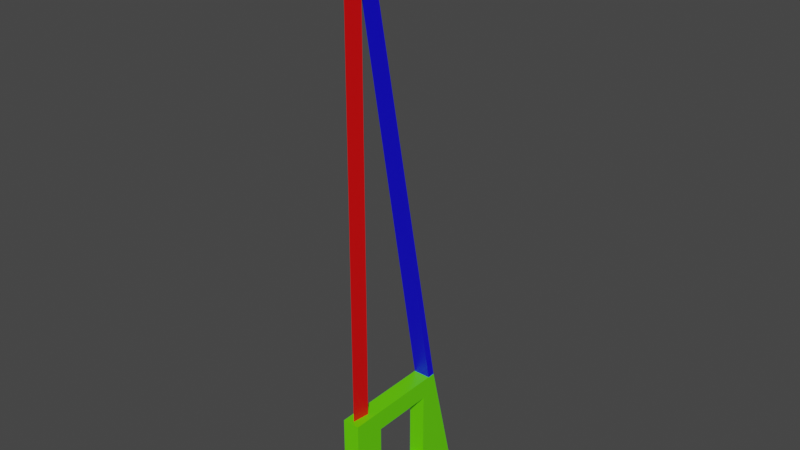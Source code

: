 # Source: saw.blend  (saved by Blender 2.80.75; exported with 4.5.12 LTS)
import bpy
from mathutils import Matrix  # noqa: F401  (used for matrix-valued properties, if any)

bpy.ops.wm.read_factory_settings(use_empty=True)
scene = bpy.context.scene
scene.name = 'Scene'

# ---- collections
col_collection = bpy.data.collections.new('Collection'); scene.collection.children.link(col_collection)

# ---- materials (node trees are filled in below, after node groups)
mat_1 = bpy.data.materials.new('1')
mat_1.alpha_threshold = 0.0
mat_1.use_transparent_shadow = False
mat_1.line_color = (0.0, 0.0, 0.0, 1.0)
mat_2 = bpy.data.materials.new('2')
mat_2.use_transparent_shadow = False
mat_3 = bpy.data.materials.new('3')
mat_3.use_transparent_shadow = False

# ---- material node trees
mat_1.use_nodes = True; mat_1.node_tree.nodes.clear()
_N = mat_1.node_tree.nodes; _L = mat_1.node_tree.links
n0 = _N.new('ShaderNodeOutputMaterial'); n0.name = 'Material Output'; n0.location = (300, 300)
n1 = _N.new('ShaderNodeBsdfPrincipled'); n1.name = 'Principled BSDF'; n1.location = (10, 300)
n1.distribution = 'GGX'
n1.subsurface_method = 'BURLEY'
n1.inputs[0].default_value = (0.1389, 0.8, 0.0, 1.0)
n1.inputs[2].default_value = 0.4
n1.inputs[3].default_value = 1.45
n1.inputs[27].default_value = (0.0, 0.0, 0.0, 1.0)
n1.inputs[28].default_value = 1.0
_L.new(n1.outputs[0], n0.inputs[0])
n0.is_active_output = True
mat_2.use_nodes = True; mat_2.node_tree.nodes.clear()
_N = mat_2.node_tree.nodes; _L = mat_2.node_tree.links
n0 = _N.new('ShaderNodeOutputMaterial'); n0.name = 'Material Output'; n0.location = (300, 300)
n1 = _N.new('ShaderNodeBsdfPrincipled'); n1.name = 'Principled BSDF'; n1.location = (10, 300)
n1.distribution = 'GGX'
n1.subsurface_method = 'BURLEY'
n1.inputs[0].default_value = (0.003891, 0.0, 0.8, 1.0)
n1.inputs[3].default_value = 1.45
n1.inputs[27].default_value = (0.0, 0.0, 0.0, 1.0)
n1.inputs[28].default_value = 1.0
_L.new(n1.outputs[0], n0.inputs[0])
n0.is_active_output = True
mat_3.use_nodes = True; mat_3.node_tree.nodes.clear()
_N = mat_3.node_tree.nodes; _L = mat_3.node_tree.links
n0 = _N.new('ShaderNodeOutputMaterial'); n0.name = 'Material Output'; n0.location = (300, 300)
n1 = _N.new('ShaderNodeBsdfPrincipled'); n1.name = 'Principled BSDF'; n1.location = (10, 300)
n1.distribution = 'GGX'
n1.subsurface_method = 'BURLEY'
n1.inputs[0].default_value = (0.8, 0.0, 0.0008426, 1.0)
n1.inputs[3].default_value = 1.45
n1.inputs[27].default_value = (0.0, 0.0, 0.0, 1.0)
n1.inputs[28].default_value = 1.0
_L.new(n1.outputs[0], n0.inputs[0])
n0.is_active_output = True

# ---- world
world_world = bpy.data.worlds.new('World'); scene.world = world_world
world_world.use_nodes = True; world_world.node_tree.nodes.clear()
_N = world_world.node_tree.nodes; _L = world_world.node_tree.links
n0 = _N.new('ShaderNodeOutputWorld'); n0.name = 'World Output'; n0.location = (300, 300)
n1 = _N.new('ShaderNodeBackground'); n1.name = 'Background'; n1.location = (10, 300)
n1.inputs[0].default_value = (0.05088, 0.05088, 0.05088, 1.0)
_L.new(n1.outputs[0], n0.inputs[0])
n0.is_active_output = True
world_world.color = (0.05088, 0.05088, 0.05088)
world_world.use_sun_shadow = False
world_world.sun_shadow_jitter_overblur = 0.0

# ---- meshes
me_cube = bpy.data.meshes.new('Cube')
me_cube.from_pydata([(-0.001615, 0.005994, -0.1618), (-5.755e-08, -0.005994, -0.1618), (0.001615, 0.005994, -0.1618), (-0.001615, 0.005994, 0.1618), (6.204e-08, -0.005994, 0.1618), (0.001615, 0.005994, 0.1618), (6.537e-08, -0.005939, 0.1731), (-0.005952, 0.05825, -0.1683), (-0.005952, 0.01304, -0.1683), (0.005952, 0.05789, -0.1687), (0.005952, 0.01341, -0.1687), (0.005952, 0.01341, -0.2208), (0.005952, 0.05789, -0.2208), (-0.005952, 0.01304, -0.2212), (-0.005952, 0.05825, -0.2212), (0.005952, -0.008689, -0.1545), (0.005952, 0.06845, -0.1545), (0.005952, 0.08869, -0.2363), (0.005952, -0.008689, -0.2363), (-0.005952, 0.06845, -0.1545), (-0.005952, -0.008689, -0.1545), (-0.005952, -0.008689, -0.2363), (-0.005952, 0.08869, -0.2363), (0.005952, 0.00654, 0.1601), (-0.005952, 0.00654, 0.1601), (-0.005952, 0.06305, -0.1545), (0.005952, 0.06305, -0.1545), (0.005952, 0.05478, -0.1687), (-0.005952, 0.05509, -0.1683)], [], [(0, 3, 5, 2), (1, 2, 5, 4), (4, 5, 3), (1, 0, 2), (4, 3, 0, 1), (3, 5, 6), (5, 4, 6), (6, 3, 4), (26, 16, 19, 25), (21, 22, 17, 18), (20, 21, 18, 15), (22, 19, 16, 17), (27, 9, 16, 26), (12, 11, 18, 17), (11, 10, 15, 18), (9, 12, 17, 16), (28, 8, 20, 25), (8, 13, 21, 20), (14, 7, 19, 22), (13, 14, 22, 21), (27, 28, 7, 9), (12, 9, 7, 14), (11, 12, 14, 13), (10, 11, 13, 8), (16, 19, 24, 23), (10, 8, 28, 27), (7, 28, 25, 19), (10, 27, 26, 15), (15, 26, 25, 20), (25, 26, 23, 24), (19, 25, 24), (23, 26, 16)])
me_cube.polygons.foreach_set('material_index', [2, 2, 0, 0, 2, 2, 2, 2, 0, 0, 0, 0, 0, 0, 0, 0, 0, 0, 0, 0, 0, 0, 0, 0, 1, 0, 0, 0, 0, 1, 1, 1])
_uv = me_cube.uv_layers.new(name='UVMap')
_uv.uv.foreach_set('vector', [0.5891, 0.5658, 0.5891, 0.3897, 0.5916, 0.3897, 0.5916, 0.5658, 0.561, 0.3897, 0.5705, 0.3897, 0.5705, 0.5669, 0.561, 0.5669, 0.581, 0.443, 0.5823, 0.4496, 0.5798, 0.4496, 0.581, 0.4496, 0.5823, 0.4561, 0.5798, 0.4561, 0.561, 0.5669, 0.5516, 0.5669, 0.5516, 0.3897, 0.561, 0.3897, 0.5798, 0.4563, 0.5823, 0.4561, 0.5823, 0.4627, 0.5517, 0.5669, 0.561, 0.5669, 0.561, 0.573, 0.561, 0.573, 0.5516, 0.5669, 0.561, 0.5669, 0.601, 0.4737, 0.601, 0.4766, 0.5916, 0.4766, 0.5916, 0.4737, 0.5891, 0.3897, 0.5891, 0.443, 0.5798, 0.443, 0.5798, 0.3897, 0.5916, 0.4344, 0.5916, 0.3897, 0.601, 0.3897, 0.601, 0.4344, 0.5423, 0.6103, 0.5423, 0.5646, 0.5516, 0.5646, 0.5516, 0.6103, 0.4926, 0.5697, 0.4901, 0.5697, 0.4819, 0.5619, 0.4861, 0.5619, 0.4901, 0.5982, 0.525, 0.5982, 0.5423, 0.6067, 0.466, 0.6067, 0.525, 0.5982, 0.525, 0.5697, 0.5423, 0.5619, 0.5423, 0.6067, 0.4901, 0.5697, 0.4901, 0.5982, 0.466, 0.6067, 0.4819, 0.5619, 0.416, 0.4269, 0.449, 0.4269, 0.466, 0.4345, 0.4098, 0.4345, 0.449, 0.4269, 0.449, 0.398, 0.466, 0.3897, 0.466, 0.4345, 0.4135, 0.398, 0.4135, 0.4269, 0.4056, 0.4345, 0.3897, 0.3897, 0.449, 0.398, 0.4135, 0.398, 0.3897, 0.3897, 0.466, 0.3897, 0.601, 0.4125, 0.6103, 0.4127, 0.6103, 0.4144, 0.601, 0.4142, 0.5916, 0.5053, 0.5916, 0.4768, 0.601, 0.4766, 0.601, 0.5055, 0.6103, 0.4521, 0.6103, 0.4764, 0.601, 0.4766, 0.601, 0.4519, 0.5916, 0.5341, 0.5916, 0.5057, 0.601, 0.5055, 0.601, 0.5343, 0.5516, 0.5646, 0.5423, 0.5646, 0.5423, 0.3897, 0.5516, 0.3897, 0.601, 0.3899, 0.6103, 0.3897, 0.6103, 0.4127, 0.601, 0.4125, 0.4135, 0.4269, 0.416, 0.4269, 0.4098, 0.4345, 0.4056, 0.4345, 0.525, 0.5697, 0.4926, 0.5697, 0.4861, 0.5619, 0.5423, 0.5619, 0.601, 0.4344, 0.601, 0.4737, 0.5916, 0.4737, 0.5916, 0.4344, 0.5798, 0.5634, 0.5705, 0.5634, 0.5705, 0.3897, 0.5798, 0.3897, 0.4056, 0.4345, 0.4098, 0.4345, 0.4541, 0.6067, 0.5304, 0.3897, 0.4861, 0.5619, 0.4819, 0.5619])
me_cube.materials.append(mat_1)
me_cube.materials.append(mat_2)
me_cube.materials.append(mat_3)
me_cube.use_remesh_preserve_volume = False
me_cube.use_remesh_preserve_attributes = False
me_cube.use_mirror_vertex_groups = False
me_cube.update()

# ---- objects
ob_cube = bpy.data.objects.new('Cube', me_cube)

# ---- transforms, parenting, visibility, modifiers, constraints
ob_cube.location = (0.0, 0.0, 0.0)
ob_cube.lock_rotations_4d = False
ob_cube.empty_display_type = 'ARROWS'
ob_cube.lineart.crease_threshold = 0.0

# ---- collection membership
col_collection.objects.link(ob_cube)

# ---- scene / render settings (as saved in the file)
scene.frame_start = 1; scene.frame_end = 250; scene.frame_set(1)
scene.render.engine = 'BLENDER_EEVEE_NEXT'
scene.cycles.use_denoising = False
scene.cycles.samples = 128
scene.cycles.sampling_pattern = 'TABULATED_SOBOL'
scene.cycles.use_adaptive_sampling = False
scene.cycles.use_light_tree = False
scene.view_settings.view_transform = 'Filmic'
bpy.context.view_layer.update()

# ---- added for rendering (the .blend has no active camera and no usable light): camera, sun
cam_auto = bpy.data.cameras.new('AutoCamera')
cam_auto.lens = 50.0
cam_auto.sensor_width = 36.0
cam_auto.clip_end = 1000.0
ob_auto_camera = bpy.data.objects.new('AutoCamera', cam_auto)
scene.collection.objects.link(ob_auto_camera)
ob_auto_camera.location = (0.389491, -0.427389, 0.279981)
ob_auto_camera.rotation_euler = (1.09748, -7.21219e-08, 0.694738)
scene.camera = ob_auto_camera
light_auto_sun = bpy.data.lights.new('AutoSun', 'SUN')
light_auto_sun.energy = 3.0
light_auto_sun.angle = 0.0523599
ob_auto_sun = bpy.data.objects.new('AutoSun', light_auto_sun)
scene.collection.objects.link(ob_auto_sun)
ob_auto_sun.rotation_euler = (0.872665, 0.174533, 0.523599)
bpy.context.view_layer.update()

